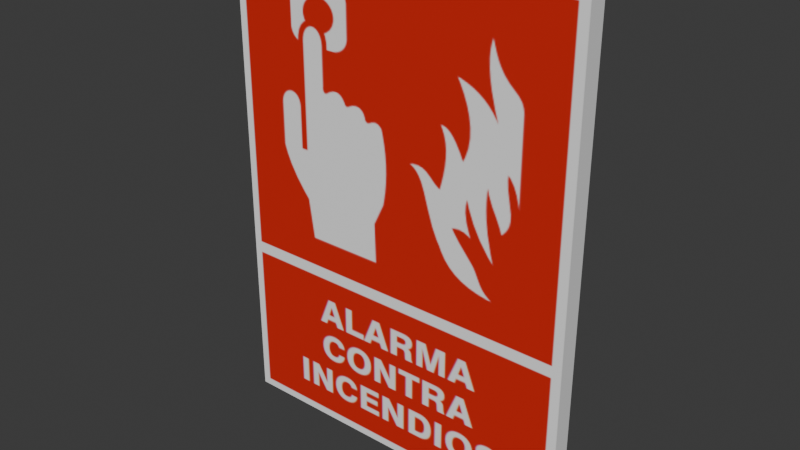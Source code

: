 # Source: Atencion-AlarmaContraIncedios.blend  (saved by Blender 5.1.30; exported with 4.5.12 LTS)
import bpy
from mathutils import Matrix  # noqa: F401  (used for matrix-valued properties, if any)

bpy.ops.wm.read_factory_settings(use_empty=True)
scene = bpy.context.scene
scene.name = 'Scene'

# ---- collections
col_collection = bpy.data.collections.new('Collection'); scene.collection.children.link(col_collection)

# ---- images (referenced by path relative to the original .blend; pixels are not part of the script)
import os
ASSET_DIR = os.environ.get("B2B_ASSET_DIR", "")  # directory of the original .blend (textures are referenced by path, not embedded)
HERE = os.path.dirname(os.path.abspath(__file__))  # packed textures are extracted next to this script under _unpacked/

def load_image(name, relpath, width, height, colorspace="sRGB"):
    """Load a texture the original file referenced (path relative to the .blend, or extracted next to this script)."""
    p = next((c for c in (os.path.join(HERE, relpath), os.path.join(ASSET_DIR, relpath)) if relpath and os.path.exists(c)), "")
    if p:
        img = bpy.data.images.load(p, check_existing=True)
        img.name = name
    else:  # same state as the original file: an image datablock whose file is absent (Cycles renders it pink)
        img = bpy.data.images.new(name, width, height)
        img.source = "FILE"
        img.filepath = "//" + (relpath or name)
    img.colorspace_settings.name = colorspace
    return img
img_alarmacontra_incendios_png = load_image('AlarmaContra incendios.png', '_unpacked/AlarmaContra_incendios.e86ac7fc.png', 545, 825, 'sRGB')

# ---- materials (node trees are filled in below, after node groups)
mat_blanco = bpy.data.materials.new('blanco')
mat_blanco.alpha_threshold = 0.0
mat_blanco.use_backface_culling_lightprobe_volume = False
mat_blanco.roughness = 0.5
mat_blanco.line_color = (0.0, 0.0, 0.0, 1.0)
mat_portada = bpy.data.materials.new('portada')

# ---- material node trees
mat_blanco.use_nodes = True; mat_blanco.node_tree.nodes.clear()
_N = mat_blanco.node_tree.nodes; _L = mat_blanco.node_tree.links
n0 = _N.new('ShaderNodeOutputMaterial'); n0.name = 'Material Output'; n0.location = (200, 100)
n1 = _N.new('ShaderNodeBsdfPrincipled'); n1.name = 'Principled BSDF'; n1.location = (-200, 100)
_L.new(n1.outputs[0], n0.inputs[0])
n0.is_active_output = True
mat_portada.use_nodes = True; mat_portada.node_tree.nodes.clear()
_N = mat_portada.node_tree.nodes; _L = mat_portada.node_tree.links
n0 = _N.new('ShaderNodeBsdfPrincipled'); n0.name = 'Principled BSDF'; n0.location = (-200, 100)
n1 = _N.new('ShaderNodeOutputMaterial'); n1.name = 'Material Output'; n1.location = (200, 100)
n2 = _N.new('ShaderNodeTexImage'); n2.name = 'Image Texture'; n2.location = (-531, 80)
n2.image = img_alarmacontra_incendios_png
_L.new(n0.outputs[0], n1.inputs[0])
_L.new(n2.outputs[0], n0.inputs[0])
n1.is_active_output = True

# ---- world
world_world = bpy.data.worlds.new('World'); scene.world = world_world
world_world.use_nodes = True; world_world.node_tree.nodes.clear()
_N = world_world.node_tree.nodes; _L = world_world.node_tree.links
n0 = _N.new('ShaderNodeOutputWorld'); n0.name = 'World Output'; n0.location = (200, 100)
n1 = _N.new('ShaderNodeBackground'); n1.name = 'Background'; n1.location = (-200, 100)
n1.inputs[0].default_value = (0.05088, 0.05088, 0.05088, 1.0)
_L.new(n1.outputs[0], n0.inputs[0])
n0.is_active_output = True
world_world.color = (0.05088, 0.05088, 0.05088)
world_world.sun_shadow_jitter_overblur = 0.0

# ---- meshes
me_cube = bpy.data.meshes.new('Cube')
me_cube.from_pydata([(10.0, 0.5141, 13.53), (10.0, 0.5141, -13.53), (10.0, -0.5141, 13.53), (10.0, -0.5141, -13.53), (-10.0, 0.5141, 13.53), (-10.0, 0.5141, -13.53), (-10.0, -0.5141, 13.53), (-10.0, -0.5141, -13.53)], [], [(0, 4, 6, 2), (3, 2, 6, 7), (7, 6, 4, 5), (5, 1, 3, 7), (1, 0, 2, 3), (5, 4, 0, 1)])
me_cube.polygons.foreach_set('material_index', [0, 1, 0, 0, 0, 0])
_uv = me_cube.uv_layers.new(name='UVMap')
_uv.uv.foreach_set('vector', [0.625, 0.5, 0.625, 0.25, 0.625, 0.0, 0.625, 0.75, 1.0, 0.0001813, 1.0, 0.9998, -0.0002753, 0.9998, -0.000275, 0.0001813, 0.375, 0.0, 0.625, 0.0, 0.625, 0.25, 0.375, 0.25, 0.125, 0.5, 0.375, 0.5, 0.375, 0.75, 0.125, 0.75, 0.375, 0.5, 0.625, 0.5, 0.625, 0.75, 0.375, 0.75, 0.375, 0.25, 0.625, 0.25, 0.625, 0.5, 0.375, 0.5])
me_cube.materials.append(mat_blanco)
me_cube.materials.append(mat_portada)
me_cube.use_mirror_vertex_groups = False
me_cube.update()

# ---- objects
ob_cube = bpy.data.objects.new('Cube', me_cube)

# ---- transforms, parenting, visibility, modifiers, constraints
ob_cube.location = (0.0, 0.0, 0.0)
ob_cube.lock_rotations_4d = False
ob_cube.empty_display_type = 'ARROWS'
ob_cube.lineart.crease_threshold = 0.0

# ---- collection membership
col_collection.objects.link(ob_cube)

# ---- scene / render settings (as saved in the file)
scene.frame_start = 1; scene.frame_end = 250; scene.frame_set(1)
scene.render.engine = 'BLENDER_EEVEE_NEXT'
scene.render.bake_bias = 0.0
scene.render.bake_samples = 0
scene.cycles.sampling_pattern = 'TABULATED_SOBOL'
scene.eevee.use_volume_custom_range = False
scene.unit_settings.scale_length = 0.01
bpy.context.view_layer.update()

# ---- added for rendering (the .blend has no active camera and no usable light): camera, sun
cam_auto = bpy.data.cameras.new('AutoCamera')
cam_auto.lens = 50.0
cam_auto.sensor_width = 36.0
cam_auto.clip_end = 1000.0
ob_auto_camera = bpy.data.objects.new('AutoCamera', cam_auto)
scene.collection.objects.link(ob_auto_camera)
ob_auto_camera.location = (31.1425, -37.371, 24.914)
ob_auto_camera.rotation_euler = (1.09748, -7.21219e-08, 0.694738)
scene.camera = ob_auto_camera
light_auto_sun = bpy.data.lights.new('AutoSun', 'SUN')
light_auto_sun.energy = 3.0
light_auto_sun.angle = 0.0523599
ob_auto_sun = bpy.data.objects.new('AutoSun', light_auto_sun)
scene.collection.objects.link(ob_auto_sun)
ob_auto_sun.rotation_euler = (0.872665, 0.174533, 0.523599)
bpy.context.view_layer.update()
